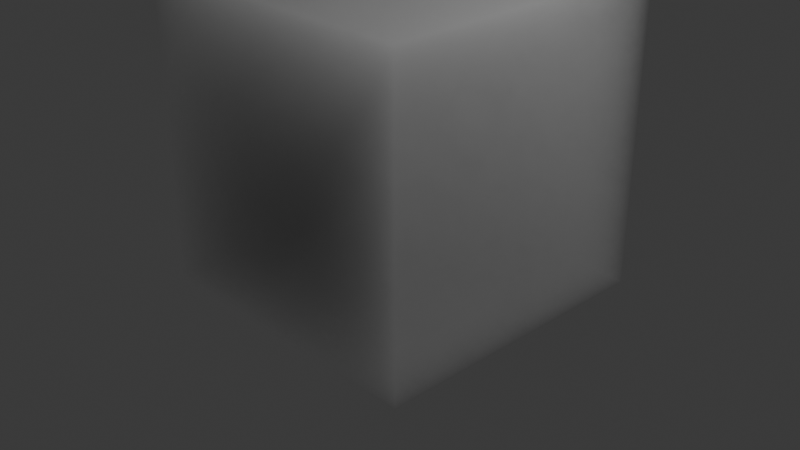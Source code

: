 # Source: Fog.blend  (saved by Blender 4.5.88; exported with 4.5.12 LTS)
import bpy
from mathutils import Matrix  # noqa: F401  (used for matrix-valued properties, if any)

bpy.ops.wm.read_factory_settings(use_empty=True)
scene = bpy.context.scene
scene.name = 'Scene'

# ---- collections
col_collection = bpy.data.collections.new('Collection'); scene.collection.children.link(col_collection)

# ---- materials (node trees are filled in below, after node groups)
mat_fog1 = bpy.data.materials.new('fog1')

# ---- node groups
ng_fog_001 = bpy.data.node_groups.new('fog.001', 'ShaderNodeTree')
_s = ng_fog_001.interface.new_socket(name='Volume', in_out='OUTPUT', socket_type='NodeSocketShader')
_s = ng_fog_001.interface.new_socket(name='noise OFF/ON', in_out='INPUT', socket_type='NodeSocketFloat')
_s.subtype = 'FACTOR'
_s.default_value = 1.0
_s.min_value = 0.0
_s.max_value = 1.0
_s.description = 'Amount of mixing between the A and B inputs'
_s = ng_fog_001.interface.new_socket(name='fog Color', in_out='INPUT', socket_type='NodeSocketColor')
_s.default_value = (0.5, 0.5, 0.5, 1.0)
_s = ng_fog_001.interface.new_socket(name='density', in_out='INPUT', socket_type='NodeSocketFloat')
_s.default_value = 1.0
_s.min_value = 0.0
_s.max_value = 2.0
_s.description = 'Value shift. 0 makes the color black, 1 keeps it the same, and higher values make it brighter'
_s = ng_fog_001.interface.new_socket(name='noise scale', in_out='INPUT', socket_type='NodeSocketFloat')
_s.default_value = 1.0
_s.min_value = 0.0
_s.max_value = 2.0
_s.description = 'Value shift. 0 makes the color black, 1 keeps it the same, and higher values make it brighter'
_s = ng_fog_001.interface.new_socket(name='noise randomise', in_out='INPUT', socket_type='NodeSocketFloat')
_s.min_value = -1000.0
_s.max_value = 1000.0
_s = ng_fog_001.interface.new_socket(name='Detail', in_out='INPUT', socket_type='NodeSocketFloat')
_s.default_value = 10.0
_s.min_value = 0.0
_s.max_value = 15.0
_s.description = 'The number of noise octaves. Higher values give more detailed noise but increase render time'
_s = ng_fog_001.interface.new_socket(name='Lacunarity', in_out='INPUT', socket_type='NodeSocketFloat')
_s.default_value = 2.0
_s.min_value = 0.0
_s.max_value = 1000.0
_s.description = 'The difference between the scale of each two consecutive octaves. Larger values corresponds to larger scale for higher octaves'
_s = ng_fog_001.interface.new_socket(name='Distortion', in_out='INPUT', socket_type='NodeSocketFloat')
_s.min_value = -1000.0
_s.max_value = 1000.0
_s.description = 'Amount of distortion'
_s = ng_fog_001.interface.new_socket(name='Location', in_out='INPUT', socket_type='NodeSocketVector')
_s.subtype = 'TRANSLATION'
_s.description = 'The amount of translation along each axis'
_s = ng_fog_001.interface.new_socket(name='Rotation', in_out='INPUT', socket_type='NodeSocketVector')
_s.subtype = 'EULER'
_s.description = 'The amount of rotation along each axis, XYZ order'
_N = ng_fog_001.nodes; _L = ng_fog_001.links
n0 = _N.new('NodeGroupOutput'); n0.name = 'Group Output'; n0.location = (1228, 0)
n1 = _N.new('NodeGroupInput'); n1.name = 'Group Input'; n1.location = (-501, 79)
n2 = _N.new('ShaderNodeVolumePrincipled'); n2.name = 'Principled Volume'; n2.location = (938, -40)
n3 = _N.new('ShaderNodeMapping'); n3.name = 'Mapping'; n3.location = (-691, -46)
n4 = _N.new('ShaderNodeTexCoord'); n4.name = 'Texture Coordinate'; n4.location = (-938, -60)
n5 = _N.new('ShaderNodeTexNoise'); n5.name = 'Noise Texture'; n5.location = (-230, -78)
n5.noise_dimensions = '4D'
n5.inputs[4].default_value = 1.0
n6 = _N.new('ShaderNodeValToRGB'); n6.name = 'Color Ramp'; n6.location = (283, -71)
while len(n6.color_ramp.elements) > 1: n6.color_ramp.elements.remove(n6.color_ramp.elements[-1])
n6.color_ramp.elements[0].position = 0.51; n6.color_ramp.elements[0].color = (0.0, 0.0, 0.0, 1.0)
_e = n6.color_ramp.elements.new(1.0); _e.color = (1.0, 1.0, 1.0, 1.0)
n7 = _N.new('ShaderNodeHueSaturation'); n7.name = 'Hue/Saturation/Value'; n7.location = (112, -180)
n8 = _N.new('ShaderNodeMix'); n8.name = 'Mix'; n8.location = (757, -60)
n8.data_type = 'RGBA'
n9 = _N.new('ShaderNodeRGB'); n9.name = 'RGB'; n9.location = (263, 96)
n9.outputs[0].default_value = (0.07932, 0.07932, 0.07932, 1.0)
n10 = _N.new('ShaderNodeHueSaturation'); n10.name = 'Hue/Saturation/Value.001'; n10.location = (567, 125)
_L.new(n6.outputs[0], n8.inputs[7])
_L.new(n10.outputs[0], n8.inputs[6])
_L.new(n3.outputs[0], n5.inputs[0])
_L.new(n4.outputs[3], n3.inputs[0])
_L.new(n8.outputs[2], n2.inputs[2])
_L.new(n5.outputs[0], n7.inputs[4])
_L.new(n9.outputs[0], n10.inputs[4])
_L.new(n7.outputs[0], n6.inputs[0])
_L.new(n2.outputs[0], n0.inputs[0])
_L.new(n1.outputs[0], n8.inputs[0])
_L.new(n1.outputs[1], n2.inputs[0])
_L.new(n1.outputs[2], n10.inputs[2])
_L.new(n1.outputs[2], n7.inputs[2])
_L.new(n1.outputs[4], n5.inputs[1])
_L.new(n1.outputs[5], n5.inputs[3])
_L.new(n1.outputs[6], n5.inputs[5])
_L.new(n1.outputs[7], n5.inputs[8])
_L.new(n1.outputs[8], n3.inputs[1])
_L.new(n1.outputs[9], n3.inputs[2])
_L.new(n1.outputs[3], n5.inputs[2])
n0.is_active_output = True

# ---- material node trees
mat_fog1.use_nodes = True; mat_fog1.node_tree.nodes.clear()
_N = mat_fog1.node_tree.nodes; _L = mat_fog1.node_tree.links
n0 = _N.new('ShaderNodeOutputMaterial'); n0.name = 'Material Output'; n0.location = (862, 122)
n1 = _N.new('ShaderNodeGroup'); n1.name = 'Group'; n1.location = (519, 134)
n1.width = 215
n1.node_tree = ng_fog_001
n1.inputs[0].default_value = 1.0
n1.inputs[1].default_value = (1.0, 1.0, 1.0, 0.05882)
n1.inputs[2].default_value = 2.0
n1.inputs[3].default_value = 2.0
n1.inputs[4].default_value = 1.8
n1.inputs[5].default_value = 10.0
n1.inputs[6].default_value = 2.4
n1.inputs[7].default_value = 0.1
n1.inputs[8].default_value = (0.0, 0.0, 0.0)
n1.inputs[9].default_value = (0.0, 0.0, 0.0)
_L.new(n1.outputs[0], n0.inputs[1])
n0.is_active_output = True

# ---- world
world_world = bpy.data.worlds.new('World'); scene.world = world_world
world_world.use_nodes = True; world_world.node_tree.nodes.clear()
_N = world_world.node_tree.nodes; _L = world_world.node_tree.links
n0 = _N.new('ShaderNodeOutputWorld'); n0.name = 'World Output'; n0.location = (200, 100)
n1 = _N.new('ShaderNodeBackground'); n1.name = 'Background'; n1.location = (-200, 100)
n1.inputs[0].default_value = (0.05088, 0.05088, 0.05088, 1.0)
_L.new(n1.outputs[0], n0.inputs[0])
n0.is_active_output = True
world_world.color = (0.05088, 0.05088, 0.05088)
world_world.sun_shadow_jitter_overblur = 0.0

# ---- cameras
cam_camera = bpy.data.cameras.new('Camera')
cam_camera.clip_end = 100.0
cam_camera.ortho_scale = 7.314

# ---- lights
light_light = bpy.data.lights.new('Light', 'POINT')
light_light.energy = 1000.0
light_light.shadow_soft_size = 0.1

# ---- meshes
me_fog = bpy.data.meshes.new('FOG')
me_fog.from_pydata([(-1.0, -1.0, -1.0), (-1.0, -1.0, 1.0), (-1.0, 1.0, -1.0), (-1.0, 1.0, 1.0), (1.0, -1.0, -1.0), (1.0, -1.0, 1.0), (1.0, 1.0, -1.0), (1.0, 1.0, 1.0)], [], [(0, 1, 3, 2), (2, 3, 7, 6), (6, 7, 5, 4), (4, 5, 1, 0), (2, 6, 4, 0), (7, 3, 1, 5)])
_uv = me_fog.uv_layers.new(name='UVMap')
_uv.uv.foreach_set('vector', [0.375, 0.0, 0.625, 0.0, 0.625, 0.25, 0.375, 0.25, 0.375, 0.25, 0.625, 0.25, 0.625, 0.5, 0.375, 0.5, 0.375, 0.5, 0.625, 0.5, 0.625, 0.75, 0.375, 0.75, 0.375, 0.75, 0.625, 0.75, 0.625, 1.0, 0.375, 1.0, 0.125, 0.5, 0.375, 0.5, 0.375, 0.75, 0.125, 0.75, 0.625, 0.5, 0.875, 0.5, 0.875, 0.75, 0.625, 0.75])
me_fog.materials.append(mat_fog1)
me_fog.update()

# ---- objects
ob_light = bpy.data.objects.new('Light', light_light)
ob_camera = bpy.data.objects.new('Camera', cam_camera)
ob_cube_030 = bpy.data.objects.new('Cube.030', me_fog)

# ---- transforms, parenting, visibility, modifiers, constraints
ob_light.location = (4.076, 1.005, 5.904)
ob_light.rotation_euler = (0.6503, 0.05522, 1.866)
ob_light.lock_rotations_4d = False
ob_light.empty_display_type = 'ARROWS'
ob_light.color = (0.0, 0.0, 0.0, 0.0)
ob_light.lineart.crease_threshold = 0.0
ob_camera.location = (7.359, -6.926, 4.958)
ob_camera.rotation_euler = (1.109, 0.0, 0.8149)
ob_camera.lock_rotations_4d = False
ob_camera.empty_display_type = 'ARROWS'
ob_camera.color = (0.0, 0.0, 0.0, 0.0)
ob_camera.display_type = 'WIRE'
ob_camera.lineart.crease_threshold = 0.0
ob_cube_030.location = (0.019, 0.007324, 0.9211)
ob_cube_030.rotation_euler = (0.0, -0.0, -1.565)
ob_cube_030.scale = (1.614, 1.614, 1.614)

# ---- collection membership
col_collection.objects.link(ob_light)
col_collection.objects.link(ob_camera)
col_collection.objects.link(ob_cube_030)

# ---- scene / render settings (as saved in the file)
scene.camera = ob_camera
scene.frame_start = 1; scene.frame_end = 250; scene.frame_set(1)
scene.render.engine = 'BLENDER_EEVEE_NEXT'
bpy.context.view_layer.update()
